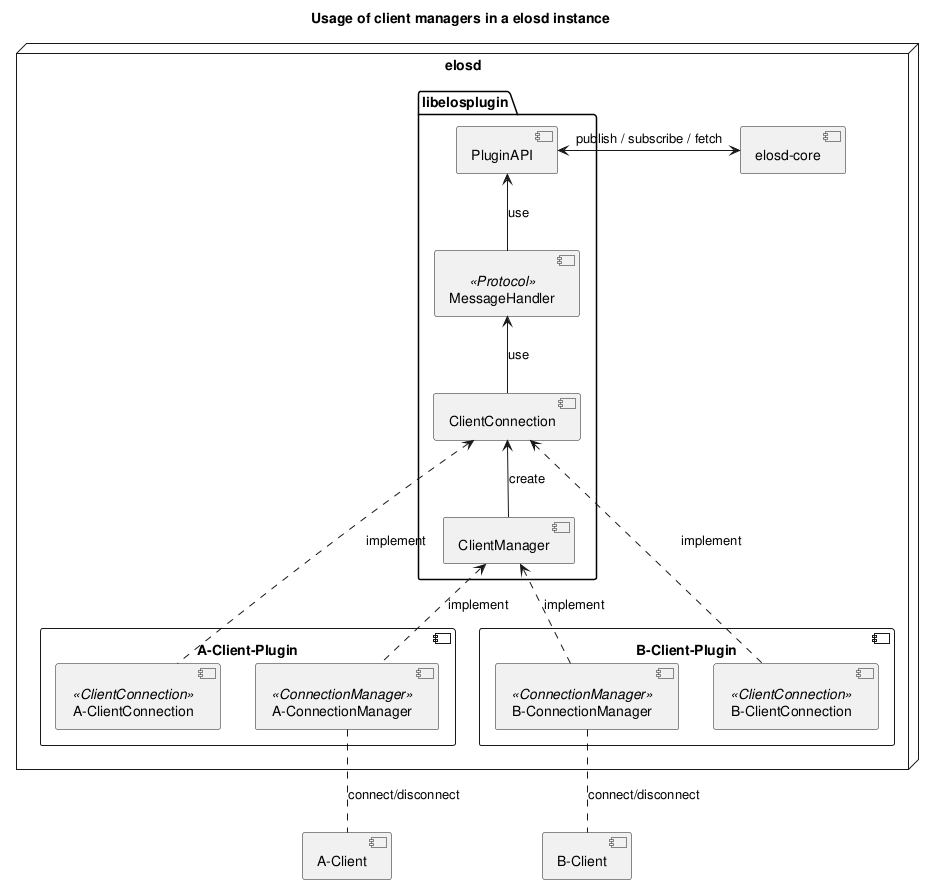

The diagram above was rendered by PlantUML. Its source (embedded in the PNG):
@startuml
title "Usage of client managers in a elosd instance"


node "elosd" {
    [elosd-core]

    package "libelosplugin" {
      [PluginAPI]
      [ClientManager]
      [ClientConnection]
      [MessageHandler] <<Protocol>>

      [ClientManager] --> [ClientConnection] : create
      [ClientManager] -left[hidden]- [ClientConnection]
    }

    component A-Client-Plugin {
      [A-ConnectionManager] <<ConnectionManager>>
      [A-ClientConnection]  <<ClientConnection>>
    }
    component B-Client-Plugin {
      [B-ConnectionManager] <<ConnectionManager>>
      [B-ClientConnection]  <<ClientConnection>>
    }

    [A-ConnectionManager] .up.> ClientManager : implement
    [B-ConnectionManager] .up.> ClientManager : implement

    [A-ClientConnection] .up.> ClientConnection : implement
    [B-ClientConnection] .up.> ClientConnection : implement


    [ClientConnection] -up-> MessageHandler : use
    [MessageHandler] -up-> [PluginAPI] : use

    [elosd-core] <-left-> [PluginAPI] : publish / subscribe / fetch
}

[A-Client] .up. [A-ConnectionManager] : connect/disconnect
[B-Client] .up. [B-ConnectionManager] : connect/disconnect

@enduml